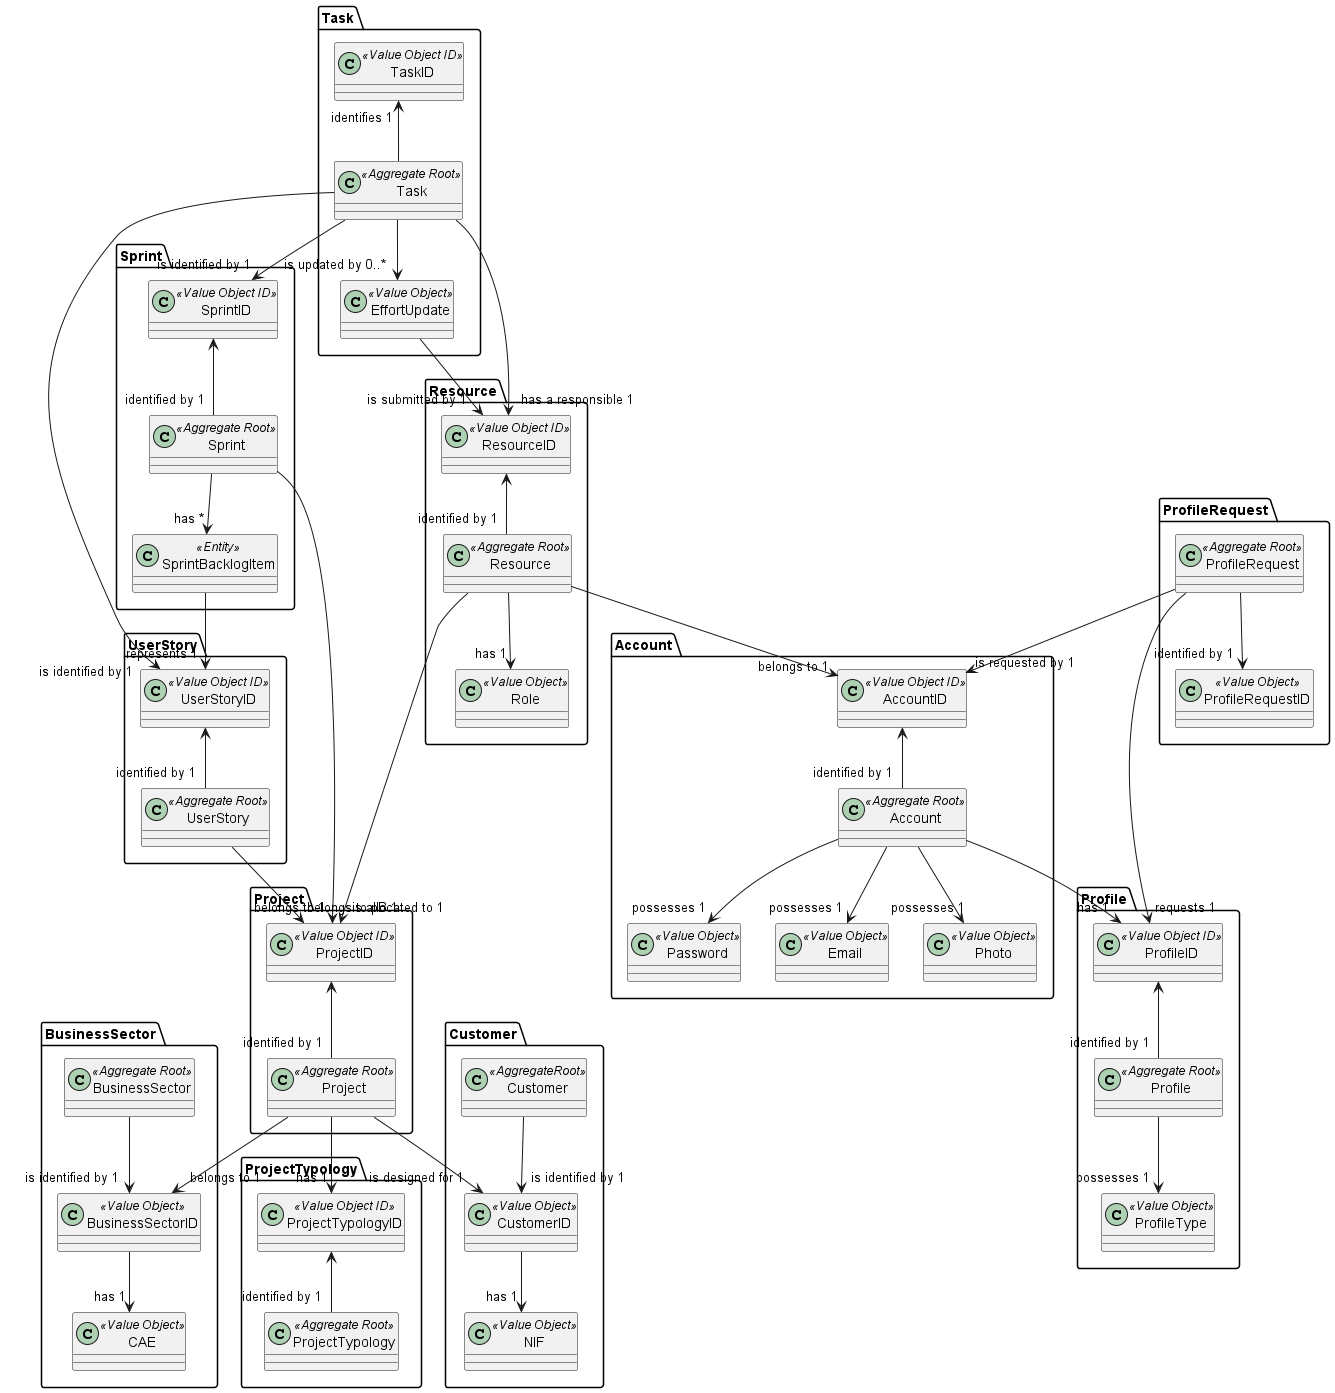

The diagram above was rendered by PlantUML. Its source (embedded in the PNG):
@startuml
'https://plantuml.com/class-diagram

package Sprint{
class Sprint << Aggregate Root >>
class SprintBacklogItem << Entity >>
class SprintID << Value Object ID >>
}


package Project{
class Project << Aggregate Root >>
class ProjectID << Value Object ID >>

}
package BusinessSector{
class CAE << Value Object >>
class BusinessSectorID << Value Object >>
class BusinessSector << Aggregate Root >>
}
package Customer{
class Customer << AggregateRoot >>
class CustomerID << Value Object >>
class NIF << Value Object >>
}


package UserStory{
class UserStory << Aggregate Root >>
class UserStoryID << Value Object ID >>
}

package ProjectTypology{
class ProjectTypology << Aggregate Root >>
class ProjectTypologyID << Value Object ID >>
}


package Resource{
class Resource<< Aggregate Root >>
class ResourceID << Value Object ID >>
class Role << Value Object >>

}


package Task{
class Task << Aggregate Root >>
class EffortUpdate << Value Object >>
class TaskID << Value Object ID >>
}


package Account{
class Account << Aggregate Root >>
class Password << Value Object >>
class Email << Value Object >>
class Photo << Value Object >>
class AccountID << Value Object ID >>
}


package Profile{
class Profile << Aggregate Root >>
class ProfileID << Value Object ID >>
class ProfileType << Value Object >>
}

package ProfileRequest{
class ProfileRequest << Aggregate Root >>
class ProfileRequestID << Value Object >>

}

Sprint --> "belongs to 1" ProjectID
ProjectID <-- "identified by 1" Project
Sprint --> "has *" SprintBacklogItem
SprintID <-- "identified by 1" Sprint
SprintBacklogItem --> "represents 1" UserStoryID
UserStoryID <-- "identified by 1" UserStory
Project --> "has 1" ProjectTypologyID
ProjectTypologyID <-- "identified by 1" ProjectTypology
Project --> "belongs to 1" BusinessSectorID
Resource --> "is allocated to 1" ProjectID
ResourceID <-- "identified by 1" Resource
Resource --> "has 1" Role
EffortUpdate --> "is submitted by 1" ResourceID
Resource --> "belongs to 1" AccountID
AccountID <-- "identified by 1" Account
Account --> "possesses 1" Email
Account --> "possesses 1" Password
Account --> "possesses 1" Photo
Account --> "has 1" ProfileID
ProfileID <-- "identified by 1" Profile
Profile --> "possesses 1" ProfileType
TaskID "identifies 1" <-- Task
Task --> "is updated by 0..*" EffortUpdate
Task --> "has a responsible 1" ResourceID
UserStory --> "belongs to pB 1" ProjectID
ProfileID "requests 1" <-- ProfileRequest
ProfileRequest --> "is requested by 1" AccountID
ProfileRequest -->  "identified by 1" ProfileRequestID
Project --> "is designed for 1" CustomerID
BusinessSector --> "is identified by 1" BusinessSectorID
BusinessSectorID --> "has 1" CAE
Customer --> "is identified by 1" CustomerID
CustomerID --> "has 1" NIF
Task --> "is identified by 1" SprintID
Task --> "is identified by 1" UserStoryID
@enduml